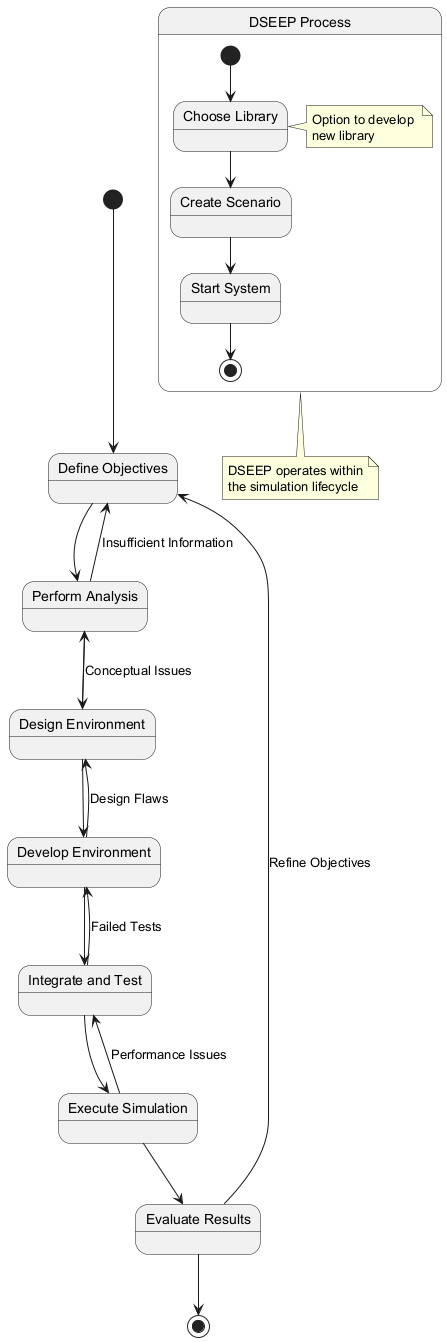

The diagram above was rendered by PlantUML. Its source (embedded in the PNG):
@startuml
state "Define Objectives" as Define
state "Perform Analysis" as Analyze
state "Design Environment" as Design
state "Develop Environment" as Develop
state "Integrate and Test" as Test
state "Execute Simulation" as Execute
state "Evaluate Results" as Evaluate

[*] --> Define
Define --> Analyze
Analyze --> Design
Design --> Develop
Develop --> Test
Test --> Execute
Execute --> Evaluate
Evaluate --> [*]

Evaluate --> Define : Refine Objectives
Analyze --> Define : Insufficient Information
Design --> Analyze : Conceptual Issues
Develop --> Design : Design Flaws
Test --> Develop : Failed Tests
Execute --> Test : Performance Issues

state "DSEEP Process" as DSEEP {
  state "Choose Library" as Choose
  state "Create Scenario" as Create
  state "Start System" as Start
  
  [*] --> Choose
  Choose --> Create
  Create --> Start
  Start --> [*]
  
  note right of Choose
    Option to develop 
    new library
  end note
}

note bottom of DSEEP
  DSEEP operates within
  the simulation lifecycle
end note
@enduml